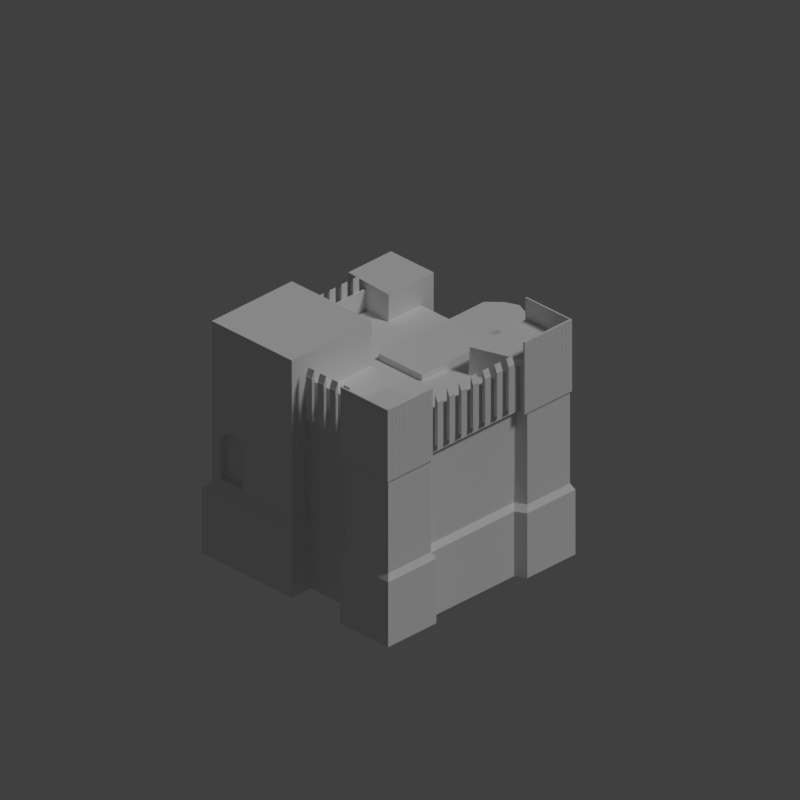 # Source: Town_02.blend  (saved by Blender 2.79.0; exported with 4.5.12 LTS)
import bpy
from mathutils import Matrix  # noqa: F401  (used for matrix-valued properties, if any)

bpy.ops.wm.read_factory_settings(use_empty=True)
scene = bpy.context.scene
scene.name = 'Scene'

# ---- collections
col_collection_1 = bpy.data.collections.new('Collection 1'); scene.collection.children.link(col_collection_1)

# ---- world
world_world = bpy.data.worlds.new('World'); scene.world = world_world
world_world.color = (0.05088, 0.05088, 0.05088)
world_world.use_sun_shadow = False
world_world.sun_shadow_jitter_overblur = 0.0
world_world.cycles.sampling_method = 'MANUAL'
world_world.light_settings.ao_factor = 0.6

# ---- cameras
cam_camera = bpy.data.cameras.new('Camera')
cam_camera.type = 'ORTHO'
cam_camera.clip_end = 100.0
cam_camera.lens = 35.0
cam_camera.sensor_width = 32.0
cam_camera.sensor_height = 18.0
cam_camera.ortho_scale = 7.6
cam_camera.dof.focus_distance = 0.0

# ---- lights
light_lamp = bpy.data.lights.new('Lamp', 'SUN')
light_lamp.transmission_factor = 0.0
light_lamp.cutoff_distance = 30.0
light_lamp.angle = 0.1993
light_lamp.energy = 1.0
light_lamp.shadow_buffer_clip_start = 1.001
light_lamp.shadow_soft_size = 0.1
light_lamp.shadow_cascade_max_distance = 1000.0

# ---- meshes
me_cube_038 = bpy.data.meshes.new('Cube.038')
me_cube_038.from_pydata([(0.01411, 0.005304, -0.1721), (0.01411, 0.005304, 0.3146), (-0.0314, 0.005304, -0.1721), (-0.0314, 0.005304, 0.3146), (0.01206, 0.02547, -0.17), (0.01411, 0.02343, -0.1721), (0.01206, 0.02547, 0.3126), (0.01411, 0.02343, 0.3146), (-0.02936, 0.02547, -0.17), (-0.0314, 0.02343, -0.1721), (-0.02936, 0.02547, 0.3126), (-0.0314, 0.02343, 0.3146)], [], [(8, 10, 6, 4), (0, 1, 3, 2), (3, 1, 7, 11), (5, 7, 1, 0), (2, 3, 11, 9), (4, 6, 7, 5), (10, 8, 9, 11), (5, 9, 8, 4), (11, 7, 6, 10), (0, 2, 9, 5)])
me_cube_038.use_remesh_preserve_volume = False
me_cube_038.use_remesh_preserve_attributes = False
me_cube_038.use_mirror_vertex_groups = False
me_cube_038.update()
me_cube_037 = bpy.data.meshes.new('Cube.037')
me_cube_037.from_pydata([(-0.006373, -0.004268, -0.1721), (-0.006373, -0.004268, 0.3892), (-0.08602, -0.004268, -0.1721), (-0.08602, -0.004268, 0.3892), (-0.009955, 0.03103, -0.17), (-0.006373, 0.02745, -0.1721), (-0.009955, 0.03103, 0.3126), (-0.006373, 0.02745, 0.3146), (-0.08244, 0.03103, -0.17), (-0.08602, 0.02745, -0.1721), (-0.08244, 0.03103, 0.3126), (-0.08602, 0.02745, 0.3146)], [], [(8, 10, 6, 4), (0, 1, 3, 2), (3, 1, 7, 11), (5, 7, 1, 0), (2, 3, 11, 9), (4, 6, 7, 5), (10, 8, 9, 11), (5, 9, 8, 4), (11, 7, 6, 10), (0, 2, 9, 5)])
me_cube_037.use_remesh_preserve_volume = False
me_cube_037.use_remesh_preserve_attributes = False
me_cube_037.use_mirror_vertex_groups = False
me_cube_037.update()
me_cube_036 = bpy.data.meshes.new('Cube.036')
me_cube_036.from_pydata([(-0.006373, -0.004268, -0.1721), (-0.006373, -0.004268, 0.3892), (-0.08602, -0.004268, -0.1721), (-0.08602, -0.004268, 0.3892), (-0.009955, 0.03103, -0.17), (-0.006373, 0.02745, -0.1721), (-0.009955, 0.03103, 0.3126), (-0.006373, 0.02745, 0.3146), (-0.08244, 0.03103, -0.17), (-0.08602, 0.02745, -0.1721), (-0.08244, 0.03103, 0.3126), (-0.08602, 0.02745, 0.3146)], [], [(8, 10, 6, 4), (0, 1, 3, 2), (3, 1, 7, 11), (5, 7, 1, 0), (2, 3, 11, 9), (4, 6, 7, 5), (10, 8, 9, 11), (5, 9, 8, 4), (11, 7, 6, 10), (0, 2, 9, 5)])
me_cube_036.use_remesh_preserve_volume = False
me_cube_036.use_remesh_preserve_attributes = False
me_cube_036.use_mirror_vertex_groups = False
me_cube_036.update()
me_cube_035 = bpy.data.meshes.new('Cube.035')
me_cube_035.from_pydata([(-0.006373, -0.004268, -0.1721), (-0.006373, -0.004268, 0.3892), (-0.08602, -0.004268, -0.1721), (-0.08602, -0.004268, 0.3892), (-0.009955, 0.03103, -0.17), (-0.006373, 0.02745, -0.1721), (-0.009955, 0.03103, 0.3126), (-0.006373, 0.02745, 0.3146), (-0.08244, 0.03103, -0.17), (-0.08602, 0.02745, -0.1721), (-0.08244, 0.03103, 0.3126), (-0.08602, 0.02745, 0.3146)], [], [(8, 10, 6, 4), (0, 1, 3, 2), (3, 1, 7, 11), (5, 7, 1, 0), (2, 3, 11, 9), (4, 6, 7, 5), (10, 8, 9, 11), (5, 9, 8, 4), (11, 7, 6, 10), (0, 2, 9, 5)])
me_cube_035.use_remesh_preserve_volume = False
me_cube_035.use_remesh_preserve_attributes = False
me_cube_035.use_mirror_vertex_groups = False
me_cube_035.update()
me_cube_034 = bpy.data.meshes.new('Cube.034')
me_cube_034.from_pydata([(0.01411, 0.005304, -0.1721), (0.01411, 0.005304, 0.6174), (-0.0314, 0.005304, -0.1721), (-0.0314, 0.005304, 0.6174), (0.01206, 0.02547, -0.17), (0.01411, 0.02343, -0.1721), (0.01206, 0.02547, 0.6154), (0.01411, 0.02343, 0.6174), (-0.02936, 0.02547, -0.17), (-0.0314, 0.02343, -0.1721), (-0.02936, 0.02547, 0.6154), (-0.0314, 0.02343, 0.6174)], [], [(8, 10, 6, 4), (0, 1, 3, 2), (3, 1, 7, 11), (5, 7, 1, 0), (2, 3, 11, 9), (4, 6, 7, 5), (10, 8, 9, 11), (5, 9, 8, 4), (11, 7, 6, 10), (0, 2, 9, 5)])
me_cube_034.use_remesh_preserve_volume = False
me_cube_034.use_remesh_preserve_attributes = False
me_cube_034.use_mirror_vertex_groups = False
me_cube_034.update()
me_cube_033 = bpy.data.meshes.new('Cube.033')
me_cube_033.from_pydata([(0.01411, 0.005304, -0.1721), (0.01411, 0.005304, 0.6174), (-0.0314, 0.005304, -0.1721), (-0.0314, 0.005304, 0.6174), (0.01206, 0.02547, -0.17), (0.01411, 0.02343, -0.1721), (0.01206, 0.02547, 0.6154), (0.01411, 0.02343, 0.6174), (-0.02936, 0.02547, -0.17), (-0.0314, 0.02343, -0.1721), (-0.02936, 0.02547, 0.6154), (-0.0314, 0.02343, 0.6174)], [], [(8, 10, 6, 4), (0, 1, 3, 2), (3, 1, 7, 11), (5, 7, 1, 0), (2, 3, 11, 9), (4, 6, 7, 5), (10, 8, 9, 11), (5, 9, 8, 4), (11, 7, 6, 10), (0, 2, 9, 5)])
me_cube_033.use_remesh_preserve_volume = False
me_cube_033.use_remesh_preserve_attributes = False
me_cube_033.use_mirror_vertex_groups = False
me_cube_033.update()
me_cube_032 = bpy.data.meshes.new('Cube.032')
me_cube_032.from_pydata([(0.01411, 0.005304, -0.1721), (0.01411, 0.005304, 0.3146), (-0.0314, 0.005304, -0.1721), (-0.0314, 0.005304, 0.3146), (0.01206, 0.02547, -0.17), (0.01411, 0.02343, -0.1721), (0.01206, 0.02547, 0.3126), (0.01411, 0.02343, 0.3146), (-0.02936, 0.02547, -0.17), (-0.0314, 0.02343, -0.1721), (-0.02936, 0.02547, 0.3126), (-0.0314, 0.02343, 0.3146)], [], [(8, 10, 6, 4), (0, 1, 3, 2), (3, 1, 7, 11), (5, 7, 1, 0), (2, 3, 11, 9), (4, 6, 7, 5), (10, 8, 9, 11), (5, 9, 8, 4), (11, 7, 6, 10), (0, 2, 9, 5)])
me_cube_032.use_remesh_preserve_volume = False
me_cube_032.use_remesh_preserve_attributes = False
me_cube_032.use_mirror_vertex_groups = False
me_cube_032.update()
me_cube_031 = bpy.data.meshes.new('Cube.031')
me_cube_031.from_pydata([(0.01411, 0.005304, -0.1721), (0.01411, 0.005304, 0.3146), (-0.0314, 0.005304, -0.1721), (-0.0314, 0.005304, 0.3146), (0.01206, 0.02547, -0.17), (0.01411, 0.02343, -0.1721), (0.01206, 0.02547, 0.3126), (0.01411, 0.02343, 0.3146), (-0.02936, 0.02547, -0.17), (-0.0314, 0.02343, -0.1721), (-0.02936, 0.02547, 0.3126), (-0.0314, 0.02343, 0.3146)], [], [(8, 10, 6, 4), (0, 1, 3, 2), (3, 1, 7, 11), (5, 7, 1, 0), (2, 3, 11, 9), (4, 6, 7, 5), (10, 8, 9, 11), (5, 9, 8, 4), (11, 7, 6, 10), (0, 2, 9, 5)])
me_cube_031.use_remesh_preserve_volume = False
me_cube_031.use_remesh_preserve_attributes = False
me_cube_031.use_mirror_vertex_groups = False
me_cube_031.update()
me_cube_030 = bpy.data.meshes.new('Cube.030')
me_cube_030.from_pydata([(0.01411, 0.005304, -0.1721), (0.01411, 0.005304, 0.6174), (-0.0314, 0.005304, -0.1721), (-0.0314, 0.005304, 0.6174), (0.01206, 0.02547, -0.17), (0.01411, 0.02343, -0.1721), (0.01206, 0.02547, 0.6154), (0.01411, 0.02343, 0.6174), (-0.02936, 0.02547, -0.17), (-0.0314, 0.02343, -0.1721), (-0.02936, 0.02547, 0.6154), (-0.0314, 0.02343, 0.6174)], [], [(8, 10, 6, 4), (0, 1, 3, 2), (3, 1, 7, 11), (5, 7, 1, 0), (2, 3, 11, 9), (4, 6, 7, 5), (10, 8, 9, 11), (5, 9, 8, 4), (11, 7, 6, 10), (0, 2, 9, 5)])
me_cube_030.use_remesh_preserve_volume = False
me_cube_030.use_remesh_preserve_attributes = False
me_cube_030.use_mirror_vertex_groups = False
me_cube_030.update()
me_cube_029 = bpy.data.meshes.new('Cube.029')
me_cube_029.from_pydata([(0.01411, 0.005304, -0.1721), (0.01411, 0.005304, 0.6174), (-0.0314, 0.005304, -0.1721), (-0.0314, 0.005304, 0.6174), (0.01206, 0.02547, -0.17), (0.01411, 0.02343, -0.1721), (0.01206, 0.02547, 0.6154), (0.01411, 0.02343, 0.6174), (-0.02936, 0.02547, -0.17), (-0.0314, 0.02343, -0.1721), (-0.02936, 0.02547, 0.6154), (-0.0314, 0.02343, 0.6174)], [], [(8, 10, 6, 4), (0, 1, 3, 2), (3, 1, 7, 11), (5, 7, 1, 0), (2, 3, 11, 9), (4, 6, 7, 5), (10, 8, 9, 11), (5, 9, 8, 4), (11, 7, 6, 10), (0, 2, 9, 5)])
me_cube_029.use_remesh_preserve_volume = False
me_cube_029.use_remesh_preserve_attributes = False
me_cube_029.use_mirror_vertex_groups = False
me_cube_029.update()
me_cube_011 = bpy.data.meshes.new('Cube.011')
me_cube_011.from_pydata([(-1.039, -1.039, -1.051), (-1.0, -1.0, 1.0), (-1.039, 1.039, -1.051), (-1.0, 1.0, 1.0), (1.039, -1.039, -1.051), (1.0, -1.0, 1.0), (1.039, 1.039, -1.051), (1.0, 1.0, 1.0), (-1.0, -1.0, -0.2732), (-1.0, 1.0, -0.2732), (1.0, 1.0, -0.2732), (1.0, -1.0, -0.2732), (-1.039, 1.039, -0.3433), (1.039, 1.039, -0.3433), (1.039, -1.039, -0.3433), (-1.039, -1.039, -0.3433), (0.5084, 0.2263, -1.051), (0.5448, 0.3945, 1.294), (0.5084, 1.202, -1.051), (0.5448, 1.165, 1.294), (1.155, 0.5546, -1.051), (1.119, 0.5911, 1.294), (1.155, 1.202, -1.051), (1.119, 1.165, 1.294), (0.5448, 0.2988, -0.2732), (0.5448, 1.165, -0.2732), (1.119, 1.165, -0.2732), (1.119, 0.5911, -0.2732), (0.5084, 1.202, -0.3433), (1.155, 1.202, -0.3433), (1.155, 0.5546, -0.3433), (0.5084, 0.2198, -0.3433), (-1.323, 0.5546, -1.051), (-1.286, 0.5911, 1.294), (-1.323, 1.202, -1.051), (-1.286, 1.165, 1.294), (-0.676, 0.4382, -1.051), (-0.7125, 0.5619, 1.294), (-0.676, 1.202, -1.051), (-0.7125, 1.165, 1.294), (-1.286, 0.5911, -0.2732), (-1.286, 1.165, -0.2732), (-0.7125, 1.165, -0.2732), (-0.7125, 0.5245, -0.2732), (-1.323, 1.202, -0.3433), (-0.676, 1.202, -0.3433), (-0.676, 0.4382, -0.3433), (-1.323, 0.5546, -0.3433), (0.5084, -1.314, -1.051), (0.5448, -1.277, 1.294), (0.5084, -0.6666, -1.051), (0.5448, -0.7031, 1.294), (1.155, -1.314, -1.051), (1.119, -1.277, 1.294), (1.155, -0.6666, -1.051), (1.119, -0.7031, 1.294), (0.5448, -1.277, -0.2732), (0.5448, -0.7031, -0.2732), (1.119, -0.7031, -0.2732), (1.119, -1.277, -0.2732), (0.5084, -0.6666, -0.3433), (1.155, -0.6666, -0.3433), (1.155, -1.314, -0.3433), (0.5084, -1.314, -0.3433), (-1.374, -1.29, -1.051), (-1.306, -1.222, 1.487), (-1.374, -0.07876, -1.051), (-1.306, -0.1471, 1.487), (-0.1632, -1.29, -1.051), (-0.2315, -1.222, 1.487), (-0.1632, -0.1579, -1.051), (-0.2315, -0.1471, 1.487), (-1.306, -1.222, -0.2732), (-1.306, -0.1471, -0.2732), (-0.2315, -0.1715, -0.2732), (-0.2315, -1.222, -0.2732), (-1.374, -0.07876, -0.3433), (-0.1632, -0.1579, -0.3433), (-0.1632, -1.29, -0.3433), (-1.374, -1.29, -0.3433), (-0.292, -0.09776, -1.051), (-0.2555, -0.02398, 1.069), (-0.292, 1.417, -1.051), (-0.2555, 1.382, 1.069), (0.355, -0.09776, -1.051), (0.3185, -0.02398, 1.069), (0.355, 1.417, -1.051), (0.3185, 1.382, 1.069), (-0.2555, -0.02398, -0.2732), (-0.2555, 1.382, -0.2732), (0.3185, 1.382, -0.2732), (0.3185, -0.02398, -0.2732), (-0.292, 1.417, -0.3433), (0.355, 1.417, -0.3433), (0.355, -0.09776, -0.3433), (-0.292, -0.09776, -0.3433), (0.1933, 1.578, -1.051), (0.03152, 1.652, -1.051), (-0.1302, 1.578, -1.051), (-0.112, 1.518, 1.069), (0.03152, 1.578, 1.069), (0.175, 1.518, 1.069), (-0.1302, -0.09776, -1.051), (0.03152, -0.09776, -1.051), (0.1933, -0.09776, -1.051), (0.175, -0.02398, 1.069), (0.03152, -0.02398, 1.069), (-0.112, -0.02398, 1.069), (0.175, -0.02398, -0.2732), (0.03152, -0.02398, -0.2732), (-0.112, -0.02398, -0.2732), (-0.112, 1.518, -0.2732), (0.03152, 1.578, -0.2732), (0.175, 1.518, -0.2732), (-0.1302, 1.578, -0.3433), (0.03152, 1.652, -0.3433), (0.1933, 1.578, -0.3433), (0.1933, -0.09776, -0.3433), (0.03152, -0.09776, -0.3433), (-0.1302, -0.09776, -0.3433), (-0.7688, -0.1183, -1.051), (-0.7688, -0.1471, 1.487), (-0.7688, -1.29, -1.051), (-0.7688, -1.222, 1.487), (-0.7688, -1.222, -0.2732), (-0.7688, -0.1593, -0.2732), (-0.7688, -0.1183, -0.3433), (-0.7688, -1.29, -0.3433), (-1.306, -1.222, -0.2289), (-1.306, -1.222, 0.3577), (-1.306, -0.1471, 0.3577), (-1.306, -0.1471, -0.2289), (-0.2315, -0.1627, 0.3577), (-0.2315, -0.1709, -0.2289), (-0.2315, -1.222, 0.3577), (-0.2315, -1.222, -0.2289), (-0.7688, -1.222, 0.3577), (-0.7688, -1.222, -0.2289), (-0.7688, -0.1549, 0.3577), (-0.7688, -0.159, -0.2289), (-1.193, -1.222, -0.1996), (-1.193, -1.222, 0.2686), (-0.8822, -1.222, 0.2686), (-0.8822, -1.222, -0.1996), (-0.9202, -0.1084, -1.051), (-1.072, -0.09854, -1.051), (-1.223, -0.08865, -1.051), (-0.9031, -1.222, 1.487), (-1.037, -1.222, 1.487), (-1.172, -1.222, 1.487), (-0.9031, -1.222, -0.2732), (-1.037, -1.222, -0.2732), (-1.172, -1.222, -0.2732), (-0.9202, -1.29, -0.3433), (-1.072, -1.29, -0.3433), (-1.223, -1.29, -0.3433), (-1.172, -0.1471, 1.487), (-1.037, -0.1471, 1.487), (-0.9031, -0.1471, 1.487), (-1.223, -1.29, -1.051), (-1.072, -1.29, -1.051), (-0.9202, -1.29, -1.051), (-1.172, -0.1501, -0.2732), (-1.037, -0.1532, -0.2732), (-0.9031, -0.1562, -0.2732), (-1.223, -0.08865, -0.3433), (-1.072, -0.09854, -0.3433), (-0.9202, -0.1084, -0.3433), (-1.172, -0.15, -0.2289), (-1.037, -0.153, -0.2289), (-0.9031, -0.156, -0.2289), (-1.172, -0.149, 0.3577), (-1.037, -0.151, 0.3577), (-0.9031, -0.1529, 0.3577), (-0.9031, -1.222, -0.2289), (-1.037, -1.222, -0.2289), (-1.172, -1.222, -0.2289), (-0.9031, -1.222, 0.3751), (-1.037, -1.222, 0.4157), (-1.172, -1.222, 0.3751), (-0.9598, -1.222, -0.1996), (-1.037, -1.222, -0.1996), (-1.115, -1.222, -0.1996), (-0.9598, -1.222, 0.326), (-1.037, -1.222, 0.3563), (-1.115, -1.222, 0.326), (-1.193, -1.147, -0.1996), (-1.193, -1.147, 0.2686), (-0.8822, -1.147, 0.2686), (-0.8822, -1.147, -0.1996), (-1.115, -1.147, -0.1996), (-1.115, -1.147, 0.326), (-0.9598, -1.147, -0.1996), (-1.037, -1.147, -0.1996), (-0.9598, -1.147, 0.326), (-1.037, -1.147, 0.3563)], [], [(8, 1, 3, 9), (9, 3, 7, 10), (10, 7, 5, 11), (11, 5, 1, 8), (2, 6, 4, 0), (7, 3, 1, 5), (14, 11, 8, 15), (13, 10, 11, 14), (12, 9, 10, 13), (15, 8, 9, 12), (0, 15, 12, 2), (2, 12, 13, 6), (6, 13, 14, 4), (4, 14, 15, 0), (24, 17, 19, 25), (25, 19, 23, 26), (26, 23, 21, 27), (27, 21, 17, 24), (18, 22, 20, 16), (23, 19, 17, 21), (30, 27, 24, 31), (29, 26, 27, 30), (28, 25, 26, 29), (31, 24, 25, 28), (16, 31, 28, 18), (18, 28, 29, 22), (22, 29, 30, 20), (20, 30, 31, 16), (40, 33, 35, 41), (41, 35, 39, 42), (42, 39, 37, 43), (43, 37, 33, 40), (34, 38, 36, 32), (39, 35, 33, 37), (46, 43, 40, 47), (45, 42, 43, 46), (44, 41, 42, 45), (47, 40, 41, 44), (32, 47, 44, 34), (34, 44, 45, 38), (38, 45, 46, 36), (36, 46, 47, 32), (56, 49, 51, 57), (57, 51, 55, 58), (58, 55, 53, 59), (59, 53, 49, 56), (50, 54, 52, 48), (55, 51, 49, 53), (62, 59, 56, 63), (61, 58, 59, 62), (60, 57, 58, 61), (63, 56, 57, 60), (48, 63, 60, 50), (50, 60, 61, 54), (54, 61, 62, 52), (52, 62, 63, 48), (129, 65, 67, 130), (138, 121, 71, 132), (132, 71, 69, 134), (179, 149, 65, 129), (120, 70, 68, 122), (156, 67, 65, 149), (155, 152, 72, 79), (77, 74, 75, 78), (126, 125, 74, 77), (79, 72, 73, 76), (64, 79, 76, 66), (120, 126, 77, 70), (70, 77, 78, 68), (159, 155, 79, 64), (88, 81, 83, 89), (113, 101, 87, 90), (90, 87, 85, 91), (110, 107, 81, 88), (96, 86, 84, 104), (99, 83, 81, 107), (119, 110, 88, 95), (93, 90, 91, 94), (116, 113, 90, 93), (95, 88, 89, 92), (80, 95, 92, 82), (96, 116, 93, 86), (86, 93, 94, 84), (102, 119, 95, 80), (84, 94, 117, 104), (104, 117, 118, 103), (103, 118, 119, 102), (82, 92, 114, 98), (98, 114, 115, 97), (97, 115, 116, 96), (92, 89, 111, 114), (114, 111, 112, 115), (115, 112, 113, 116), (94, 91, 108, 117), (117, 108, 109, 118), (118, 109, 110, 119), (87, 101, 105, 85), (101, 100, 106, 105), (100, 99, 107, 106), (82, 98, 102, 80), (98, 97, 103, 102), (97, 96, 104, 103), (91, 85, 105, 108), (108, 105, 106, 109), (109, 106, 107, 110), (89, 83, 99, 111), (111, 99, 100, 112), (112, 100, 101, 113), (68, 78, 127, 122), (144, 167, 126, 120), (167, 164, 125, 126), (78, 75, 124, 127), (71, 121, 123, 69), (144, 120, 122, 161), (134, 69, 123, 136), (173, 158, 121, 138), (164, 170, 139, 125), (170, 173, 138, 139), (75, 135, 137, 124), (135, 134, 136, 137), (152, 176, 128, 72), (129, 128, 140, 141), (74, 133, 135, 75), (133, 132, 134, 135), (125, 139, 133, 74), (139, 138, 132, 133), (72, 128, 131, 73), (128, 129, 130, 131), (141, 140, 186, 187), (179, 129, 141, 185), (137, 136, 142, 143), (174, 137, 143, 180), (128, 176, 182, 140), (176, 175, 181, 182), (175, 174, 180, 181), (136, 177, 183, 142), (177, 178, 184, 183), (178, 179, 185, 184), (180, 143, 189, 192), (185, 141, 187, 191), (142, 183, 194, 188), (124, 137, 174, 150), (150, 174, 175, 151), (151, 175, 176, 152), (131, 130, 171, 168), (168, 171, 172, 169), (169, 172, 173, 170), (73, 131, 168, 162), (162, 168, 169, 163), (163, 169, 170, 164), (130, 67, 156, 171), (171, 156, 157, 172), (172, 157, 158, 173), (66, 146, 159, 64), (146, 145, 160, 159), (145, 144, 161, 160), (76, 73, 162, 165), (165, 162, 163, 166), (166, 163, 164, 167), (66, 76, 165, 146), (146, 165, 166, 145), (145, 166, 167, 144), (122, 127, 153, 161), (161, 153, 154, 160), (160, 154, 155, 159), (127, 124, 150, 153), (153, 150, 151, 154), (154, 151, 152, 155), (121, 158, 147, 123), (158, 157, 148, 147), (157, 156, 149, 148), (136, 123, 147, 177), (177, 147, 148, 178), (178, 148, 149, 179), (190, 191, 187, 186), (189, 188, 194, 192), (192, 194, 195, 193), (193, 195, 191, 190), (183, 184, 195, 194), (181, 180, 192, 193), (143, 142, 188, 189), (184, 185, 191, 195), (182, 181, 193, 190), (140, 182, 190, 186)])
me_cube_011.use_remesh_preserve_volume = False
me_cube_011.use_remesh_preserve_attributes = False
me_cube_011.use_mirror_vertex_groups = False
me_cube_011.update()
me_cylinder = bpy.data.meshes.new('Cylinder')
me_cylinder.from_pydata([(0.0, 0.1, -1.993), (0.0, 0.1, 2.491), (0.07071, 0.07071, -1.993), (0.07071, 0.07071, 2.491), (0.1, -4.371e-09, -1.993), (0.1, -4.371e-09, 2.491), (0.07071, -0.07071, -1.993), (0.07071, -0.07071, 2.491), (-8.742e-09, -0.1, -1.993), (-8.742e-09, -0.1, 2.491), (-0.07071, -0.07071, -1.993), (-0.07071, -0.07071, 2.491), (-0.1, 1.192e-09, -1.993), (-0.1, 1.192e-09, 2.491), (-0.07071, 0.07071, -1.993), (-0.07071, 0.07071, 2.491)], [], [(0, 1, 3, 2), (2, 3, 5, 4), (4, 5, 7, 6), (6, 7, 9, 8), (8, 9, 11, 10), (10, 11, 13, 12), (3, 1, 15, 13, 11, 9, 7, 5), (12, 13, 15, 14), (14, 15, 1, 0), (0, 2, 4, 6, 8, 10, 12, 14)])
me_cylinder.polygons.foreach_set('use_smooth', [True] * 10)
_k = {(0, 2): 1.0, (1, 3): 1.0, (2, 4): 1.0, (3, 5): 1.0, (4, 6): 1.0, (5, 7): 1.0, (6, 8): 1.0, (7, 9): 1.0, (8, 10): 1.0, (9, 11): 1.0, (10, 12): 1.0, (11, 13): 1.0, (12, 14): 1.0, (13, 15): 1.0, (0, 14): 1.0, (1, 15): 1.0}
me_cylinder.attributes.new('crease_edge', 'FLOAT', 'EDGE').data.foreach_set('value', [_k.get((min(e.vertices), max(e.vertices)), 0.0) for e in me_cylinder.edges])
me_cylinder.use_remesh_preserve_volume = False
me_cylinder.use_remesh_preserve_attributes = False
me_cylinder.use_mirror_vertex_groups = False
me_cylinder.update()

# ---- objects
ob_cube_010 = bpy.data.objects.new('Cube.010', me_cube_038)
ob_cube_009 = bpy.data.objects.new('Cube.009', me_cube_037)
ob_cube_008 = bpy.data.objects.new('Cube.008', me_cube_036)
ob_cube_007 = bpy.data.objects.new('Cube.007', me_cube_035)
ob_cube_006 = bpy.data.objects.new('Cube.006', me_cube_034)
ob_cube_005 = bpy.data.objects.new('Cube.005', me_cube_033)
ob_cube_004 = bpy.data.objects.new('Cube.004', me_cube_032)
ob_cube_003 = bpy.data.objects.new('Cube.003', me_cube_031)
ob_cube_002 = bpy.data.objects.new('Cube.002', me_cube_030)
ob_cube_001 = bpy.data.objects.new('Cube.001', me_cube_029)
ob_cube = bpy.data.objects.new('Cube', me_cube_011)
ob_cylinder = bpy.data.objects.new('Cylinder', me_cylinder)
ob_lamp = bpy.data.objects.new('Lamp', light_lamp)
ob_camera = bpy.data.objects.new('Camera', cam_camera)

# ---- transforms, parenting, visibility, modifiers, constraints
ob_cube_010.location = (-1.026, -0.1188, 1.875)
ob_cube_010.rotation_euler = (0.0, 0.0, -4.712)
ob_cube_010.lineart.crease_threshold = 0.0
_m = ob_cube_010.modifiers.new('Array', 'ARRAY')
_m.count = 16
_m.constant_offset_displace = (0.0, 0.0, 0.0)
ob_cube_009.location = (-1.049, 0.02611, 1.975)
ob_cube_009.rotation_euler = (0.0, 0.0, -4.712)
ob_cube_009.lineart.crease_threshold = 0.0
_m = ob_cube_009.modifiers.new('Array', 'ARRAY')
_m.count = 4
_m.constant_offset_displace = (0.0, 0.0, 0.0)
_m.relative_offset_displace = (2.0, 0.0, 0.0)
ob_cube_008.location = (0.3308, -1.095, 1.975)
ob_cube_008.rotation_euler = (0.0, -0.0, -3.142)
ob_cube_008.lineart.crease_threshold = 0.0
_m = ob_cube_008.modifiers.new('Array', 'ARRAY')
_m.count = 4
_m.constant_offset_displace = (0.0, 0.0, 0.0)
_m.relative_offset_displace = (2.0, 0.0, 0.0)
ob_cube_007.location = (1.074, 0.3496, 1.975)
ob_cube_007.rotation_euler = (0.0, -0.0, -1.571)
ob_cube_007.lineart.crease_threshold = 0.0
_m = ob_cube_007.modifiers.new('Array', 'ARRAY')
_m.count = 7
_m.constant_offset_displace = (0.0, 0.0, 0.0)
_m.relative_offset_displace = (2.0, 0.0, 0.0)
ob_cube_006.location = (1.108, -0.7223, 1.875)
ob_cube_006.rotation_euler = (0.0, -0.0, -1.571)
ob_cube_006.lineart.crease_threshold = 0.0
_m = ob_cube_006.modifiers.new('Array', 'ARRAY')
_m.count = 13
_m.constant_offset_displace = (0.0, 0.0, 0.0)
ob_cube_005.location = (1.102, -1.273, 1.875)
ob_cube_005.rotation_euler = (0.0, -0.0, -3.142)
ob_cube_005.lineart.crease_threshold = 0.0
_m = ob_cube_005.modifiers.new('Array', 'ARRAY')
_m.count = 14
_m.constant_offset_displace = (0.0, 0.0, 0.0)
ob_cube_004.location = (0.4757, -1.002, 1.875)
ob_cube_004.rotation_euler = (0.0, -0.0, -3.142)
ob_cube_004.lineart.crease_threshold = 0.0
_m = ob_cube_004.modifiers.new('Array', 'ARRAY')
_m.count = 16
_m.constant_offset_displace = (0.0, 0.0, 0.0)
ob_cube_003.location = (1.016, 0.519, 1.875)
ob_cube_003.rotation_euler = (0.0, -0.0, -1.571)
ob_cube_003.lineart.crease_threshold = 0.0
_m = ob_cube_003.modifiers.new('Array', 'ARRAY')
_m.count = 28
_m.constant_offset_displace = (0.0, 0.0, 0.0)
ob_cube_002.location = (1.11, 1.146, 1.875)
ob_cube_002.rotation_euler = (0.0, -0.0, -1.571)
ob_cube_002.lineart.crease_threshold = 0.0
_m = ob_cube_002.modifiers.new('Array', 'ARRAY')
_m.count = 14
_m.constant_offset_displace = (0.0, 0.0, 0.0)
ob_cube_001.location = (0.5593, 1.151, 1.875)
ob_cube_001.lineart.crease_threshold = 0.0
_m = ob_cube_001.modifiers.new('Array', 'ARRAY')
_m.count = 13
_m.constant_offset_displace = (0.0, 0.0, 0.0)
ob_cube.location = (0.0, 0.0, 0.9696)
ob_cube.lineart.crease_threshold = 0.0
ob_cylinder.location = (0.0, -8.644, 0.9773)
ob_cylinder.scale = (0.5466, 0.5466, 0.5466)
ob_cylinder.lineart.crease_threshold = 0.0
_m = ob_cylinder.modifiers.new('Subsurf', 'SUBSURF')
_m.uv_smooth = 'PRESERVE_CORNERS'
_m.quality = 2
_m.show_only_control_edges = False
ob_lamp.location = (5.75, 1.005, 9.687)
ob_lamp.rotation_euler = (0.6503, 0.05522, 1.866)
ob_lamp.lock_rotations_4d = False
ob_lamp.empty_display_type = 'ARROWS'
ob_lamp.color = (0.0, 0.0, 0.0, 0.0)
ob_lamp.lineart.crease_threshold = 0.0
ob_camera.location = (10.0, -10.0, 9.7)
ob_camera.rotation_euler = (1.052, 0.0, 0.7854)
ob_camera.lock_rotations_4d = False
ob_camera.empty_display_type = 'ARROWS'
ob_camera.color = (0.0, 0.0, 0.0, 0.0)
ob_camera.display_type = 'WIRE'
ob_camera.lineart.crease_threshold = 0.0

# ---- collection membership
col_collection_1.objects.link(ob_cube_010)
col_collection_1.objects.link(ob_cube_009)
col_collection_1.objects.link(ob_cube_008)
col_collection_1.objects.link(ob_cube_007)
col_collection_1.objects.link(ob_cube_006)
col_collection_1.objects.link(ob_cube_005)
col_collection_1.objects.link(ob_cube_004)
col_collection_1.objects.link(ob_cube_003)
col_collection_1.objects.link(ob_cube_002)
col_collection_1.objects.link(ob_cube_001)
col_collection_1.objects.link(ob_cube)
col_collection_1.objects.link(ob_cylinder)
col_collection_1.objects.link(ob_lamp)
col_collection_1.objects.link(ob_camera)

# ---- scene / render settings (as saved in the file)
scene.camera = ob_camera
scene.frame_start = 1; scene.frame_end = 250; scene.frame_set(1)
scene.render.engine = 'CYCLES'
scene.render.resolution_x = 256
scene.render.resolution_y = 256
scene.render.dither_intensity = 0.0
scene.render.film_transparent = True
scene.cycles.use_denoising = False
scene.cycles.samples = 256
scene.cycles.sampling_pattern = 'TABULATED_SOBOL'
scene.cycles.use_adaptive_sampling = False
scene.cycles.use_light_tree = False
scene.cycles.blur_glossy = 0.0
scene.cycles.sample_clamp_indirect = 0.0
scene.view_settings.view_transform = 'Standard'
bpy.context.view_layer.update()
